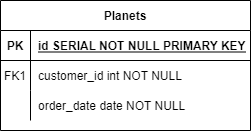

The diagram above was exported from draw.io. Its source (the exported page's mxGraphModel, read from the mxfile embedded in the PNG):
<mxGraphModel dx="741" dy="430" grid="1" gridSize="10" guides="1" tooltips="1" connect="1" arrows="1" fold="1" page="1" pageScale="1" pageWidth="850" pageHeight="1100" math="0" shadow="0" extFonts="Permanent Marker^https://fonts.googleapis.com/css?family=Permanent+Marker">
  <root>
    <mxCell id="0" />
    <mxCell id="1" parent="0" />
    <mxCell id="C-vyLk0tnHw3VtMMgP7b-2" value="Planets" style="shape=table;startSize=30;container=1;collapsible=1;childLayout=tableLayout;fixedRows=1;rowLines=0;fontStyle=1;align=center;resizeLast=1;" parent="1" vertex="1">
      <mxGeometry x="240" y="100" width="250" height="130" as="geometry" />
    </mxCell>
    <mxCell id="C-vyLk0tnHw3VtMMgP7b-3" value="" style="shape=partialRectangle;collapsible=0;dropTarget=0;pointerEvents=0;fillColor=none;points=[[0,0.5],[1,0.5]];portConstraint=eastwest;top=0;left=0;right=0;bottom=1;" parent="C-vyLk0tnHw3VtMMgP7b-2" vertex="1">
      <mxGeometry y="30" width="250" height="30" as="geometry" />
    </mxCell>
    <mxCell id="C-vyLk0tnHw3VtMMgP7b-4" value="PK" style="shape=partialRectangle;overflow=hidden;connectable=0;fillColor=none;top=0;left=0;bottom=0;right=0;fontStyle=1;" parent="C-vyLk0tnHw3VtMMgP7b-3" vertex="1">
      <mxGeometry width="30" height="30" as="geometry">
        <mxRectangle width="30" height="30" as="alternateBounds" />
      </mxGeometry>
    </mxCell>
    <mxCell id="C-vyLk0tnHw3VtMMgP7b-5" value="id SERIAL NOT NULL PRIMARY KEY" style="shape=partialRectangle;overflow=hidden;connectable=0;fillColor=none;top=0;left=0;bottom=0;right=0;align=left;spacingLeft=6;fontStyle=5;" parent="C-vyLk0tnHw3VtMMgP7b-3" vertex="1">
      <mxGeometry x="30" width="220" height="30" as="geometry">
        <mxRectangle width="220" height="30" as="alternateBounds" />
      </mxGeometry>
    </mxCell>
    <mxCell id="C-vyLk0tnHw3VtMMgP7b-6" value="" style="shape=partialRectangle;collapsible=0;dropTarget=0;pointerEvents=0;fillColor=none;points=[[0,0.5],[1,0.5]];portConstraint=eastwest;top=0;left=0;right=0;bottom=0;" parent="C-vyLk0tnHw3VtMMgP7b-2" vertex="1">
      <mxGeometry y="60" width="250" height="30" as="geometry" />
    </mxCell>
    <mxCell id="C-vyLk0tnHw3VtMMgP7b-7" value="FK1" style="shape=partialRectangle;overflow=hidden;connectable=0;fillColor=none;top=0;left=0;bottom=0;right=0;" parent="C-vyLk0tnHw3VtMMgP7b-6" vertex="1">
      <mxGeometry width="30" height="30" as="geometry">
        <mxRectangle width="30" height="30" as="alternateBounds" />
      </mxGeometry>
    </mxCell>
    <mxCell id="C-vyLk0tnHw3VtMMgP7b-8" value="customer_id int NOT NULL" style="shape=partialRectangle;overflow=hidden;connectable=0;fillColor=none;top=0;left=0;bottom=0;right=0;align=left;spacingLeft=6;" parent="C-vyLk0tnHw3VtMMgP7b-6" vertex="1">
      <mxGeometry x="30" width="220" height="30" as="geometry">
        <mxRectangle width="220" height="30" as="alternateBounds" />
      </mxGeometry>
    </mxCell>
    <mxCell id="C-vyLk0tnHw3VtMMgP7b-9" value="" style="shape=partialRectangle;collapsible=0;dropTarget=0;pointerEvents=0;fillColor=none;points=[[0,0.5],[1,0.5]];portConstraint=eastwest;top=0;left=0;right=0;bottom=0;" parent="C-vyLk0tnHw3VtMMgP7b-2" vertex="1">
      <mxGeometry y="90" width="250" height="30" as="geometry" />
    </mxCell>
    <mxCell id="C-vyLk0tnHw3VtMMgP7b-10" value="" style="shape=partialRectangle;overflow=hidden;connectable=0;fillColor=none;top=0;left=0;bottom=0;right=0;" parent="C-vyLk0tnHw3VtMMgP7b-9" vertex="1">
      <mxGeometry width="30" height="30" as="geometry">
        <mxRectangle width="30" height="30" as="alternateBounds" />
      </mxGeometry>
    </mxCell>
    <mxCell id="C-vyLk0tnHw3VtMMgP7b-11" value="order_date date NOT NULL" style="shape=partialRectangle;overflow=hidden;connectable=0;fillColor=none;top=0;left=0;bottom=0;right=0;align=left;spacingLeft=6;" parent="C-vyLk0tnHw3VtMMgP7b-9" vertex="1">
      <mxGeometry x="30" width="220" height="30" as="geometry">
        <mxRectangle width="220" height="30" as="alternateBounds" />
      </mxGeometry>
    </mxCell>
  </root>
</mxGraphModel>